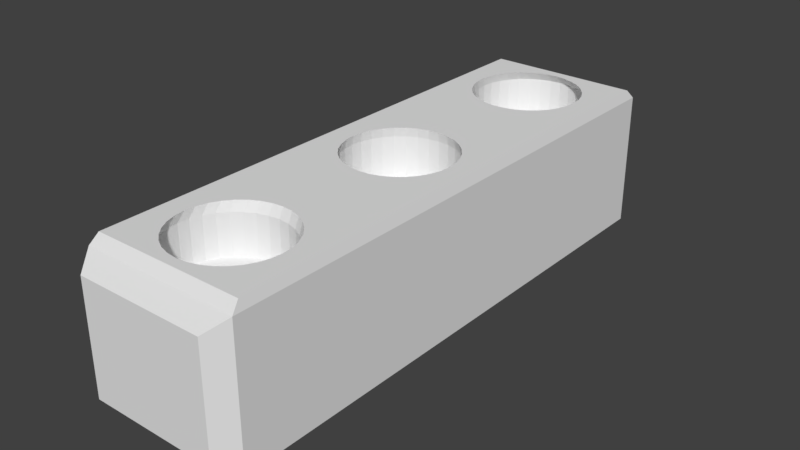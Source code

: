 # Source: energybox.blend  (saved by Blender 2.78.0; exported with 4.5.12 LTS)
import bpy
from mathutils import Matrix  # noqa: F401  (used for matrix-valued properties, if any)

bpy.ops.wm.read_factory_settings(use_empty=True)
scene = bpy.context.scene
scene.name = 'Scene'

# ---- collections
col_collection_1 = bpy.data.collections.new('Collection 1'); scene.collection.children.link(col_collection_1)

# ---- world
world_world = bpy.data.worlds.new('World'); scene.world = world_world
world_world.color = (0.05088, 0.05088, 0.05088)
world_world.use_sun_shadow = False
world_world.sun_shadow_jitter_overblur = 0.0
world_world.cycles.sampling_method = 'MANUAL'

# ---- meshes
me_cube_001 = bpy.data.meshes.new('Cube.001')
me_cube_001.from_pydata([(0.0, -0.5464, 0.3953), (0.1387, -0.5504, 0.3953), (0.272, -0.5622, 0.3953), (0.3949, -0.5814, 0.3953), (0.5027, -0.6072, 0.3953), (0.5911, -0.6387, 0.3953), (0.6568, -0.6746, 0.3953), (0.6972, -0.7136, 0.3953), (0.7109, -0.7541, 0.3953), (0.6972, -0.7946, 0.3953), (0.6568, -0.8336, 0.3953), (0.5911, -0.8695, 0.3953), (0.5027, -0.901, 0.3953), (0.3949, -0.9268, 0.3953), (0.272, -0.946, 0.3953), (0.1387, -0.9578, 0.3953), (-2.316e-07, -0.9618, 0.3953), (-0.1387, -0.9578, 0.3953), (-0.272, -0.946, 0.3953), (-0.3949, -0.9268, 0.3953), (-0.5027, -0.901, 0.3953), (-0.5911, -0.8695, 0.3953), (-0.6568, -0.8336, 0.3953), (-0.6972, -0.7946, 0.3953), (-0.7109, -0.7541, 0.3953), (-0.6972, -0.7136, 0.3953), (-0.6568, -0.6746, 0.3953), (-0.5911, -0.6387, 0.3953), (-0.5027, -0.6072, 0.3953), (-0.3949, -0.5814, 0.3953), (-0.272, -0.5622, 0.3953), (-0.1387, -0.5504, 0.3953), (0.0, 0.9618, 0.3953), (0.1387, 0.9578, 0.3953), (0.272, 0.946, 0.3953), (0.3949, 0.9268, 0.3953), (0.5027, 0.901, 0.3953), (0.5911, 0.8695, 0.3953), (0.6568, 0.8336, 0.3953), (0.6972, 0.7946, 0.3953), (0.7109, 0.7541, 0.3953), (0.6972, 0.7136, 0.3953), (0.6568, 0.6746, 0.3953), (0.5911, 0.6387, 0.3953), (0.5027, 0.6072, 0.3953), (0.3949, 0.5814, 0.3953), (0.272, 0.5622, 0.3953), (0.1387, 0.5504, 0.3953), (-2.316e-07, 0.5464, 0.3953), (-0.1387, 0.5504, 0.3953), (-0.272, 0.5622, 0.3953), (-0.3949, 0.5814, 0.3953), (-0.5027, 0.6072, 0.3953), (-0.5911, 0.6387, 0.3953), (-0.6568, 0.6746, 0.3953), (-0.6972, 0.7136, 0.3953), (-0.7109, 0.7541, 0.3953), (-0.6972, 0.7946, 0.3953), (-0.6568, 0.8336, 0.3953), (-0.5911, 0.8695, 0.3953), (-0.5027, 0.901, 0.3953), (-0.3949, 0.9268, 0.3953), (-0.272, 0.946, 0.3953), (-0.1387, 0.9578, 0.3953), (0.0, 0.2077, 0.3953), (0.1387, 0.2037, 0.3953), (0.272, 0.1919, 0.3953), (0.3949, 0.1727, 0.3953), (0.5027, 0.1469, 0.3953), (0.5911, 0.1154, 0.3953), (0.6568, 0.0795, 0.3953), (0.6972, 0.04053, 0.3953), (0.7109, 1.568e-08, 0.3953), (0.6972, -0.04053, 0.3953), (0.6568, -0.0795, 0.3953), (0.5911, -0.1154, 0.3953), (0.5027, -0.1469, 0.3953), (0.3949, -0.1727, 0.3953), (0.272, -0.1919, 0.3953), (0.1387, -0.2037, 0.3953), (-2.316e-07, -0.2077, 0.3953), (-0.1387, -0.2037, 0.3953), (-0.272, -0.1919, 0.3953), (-0.3949, -0.1727, 0.3953), (-0.5027, -0.1469, 0.3953), (-0.5911, -0.1154, 0.3953), (-0.6568, -0.0795, 0.3953), (-0.6972, -0.04053, 0.3953), (-0.7109, 2.006e-07, 0.3953), (-0.6972, 0.04053, 0.3953), (-0.6568, 0.0795, 0.3953), (-0.5911, 0.1154, 0.3953), (-0.5027, 0.1469, 0.3953), (-0.3949, 0.1727, 0.3953), (-0.272, 0.1919, 0.3953), (-0.1387, 0.2037, 0.3953), (-1.0, -1.0, -1.0), (-1.0, -1.0, 1.0), (-1.0, 1.0, -1.0), (-1.0, 1.0, 1.0), (1.0, -1.0, -1.0), (1.0, -1.0, 1.0), (1.0, 1.0, -1.0), (1.0, 1.0, 1.0), (0.5911, -0.1154, 1.0), (0.0, 0.2077, 1.0), (-0.1387, 0.2037, 1.0), (-0.272, 0.1919, 1.0), (-0.6568, -0.0795, 1.0), (-0.5911, -0.1154, 1.0), (-0.6972, -0.04053, 1.0), (-0.5027, -0.1469, 1.0), (-0.1387, -0.2037, 1.0), (-2.316e-07, -0.2077, 1.0), (-0.272, -0.1919, 1.0), (0.6972, 0.04053, 1.0), (0.3949, 0.1727, 1.0), (0.7109, 1.568e-08, 1.0), (0.6568, 0.0795, 1.0), (0.1387, -0.2037, 1.0), (-0.5027, 0.1469, 1.0), (-0.3949, 0.1727, 1.0), (-0.5911, 0.1154, 1.0), (0.6972, -0.04053, 1.0), (0.3949, -0.1727, 1.0), (0.5027, -0.1469, 1.0), (0.6568, -0.0795, 1.0), (-0.7109, 2.006e-07, 1.0), (-0.3949, -0.1727, 1.0), (-0.6972, 0.04053, 1.0), (0.5027, 0.1469, 1.0), (0.272, -0.1919, 1.0), (0.5911, 0.1154, 1.0), (-0.6568, 0.0795, 1.0), (0.272, 0.1919, 1.0), (0.1387, 0.2037, 1.0), (0.5911, 0.6387, 1.0), (0.0, 0.9618, 1.0), (-0.1387, 0.9578, 1.0), (-0.272, 0.946, 1.0), (-0.6568, 0.6746, 1.0), (-0.5911, 0.6387, 1.0), (-0.6972, 0.7136, 1.0), (-0.5027, 0.6072, 1.0), (-0.1387, 0.5504, 1.0), (-2.316e-07, 0.5464, 1.0), (-0.272, 0.5622, 1.0), (0.6972, 0.7946, 1.0), (0.3949, 0.9268, 1.0), (0.7109, 0.7541, 1.0), (0.6568, 0.8336, 1.0), (0.1387, 0.5504, 1.0), (-0.5027, 0.901, 1.0), (-0.3949, 0.9268, 1.0), (-0.5911, 0.8695, 1.0), (0.6972, 0.7136, 1.0), (0.3949, 0.5814, 1.0), (0.5027, 0.6072, 1.0), (0.6568, 0.6746, 1.0), (-0.7109, 0.7541, 1.0), (-0.3949, 0.5814, 1.0), (-0.6972, 0.7946, 1.0), (0.5027, 0.901, 1.0), (0.272, 0.5622, 1.0), (0.5911, 0.8695, 1.0), (-0.6568, 0.8336, 1.0), (0.272, 0.946, 1.0), (0.1387, 0.9578, 1.0), (0.5911, -0.8695, 1.0), (0.0, -0.5464, 1.0), (-0.1387, -0.5504, 1.0), (-0.272, -0.5622, 1.0), (-0.6568, -0.8336, 1.0), (-0.5911, -0.8695, 1.0), (-0.6972, -0.7946, 1.0), (-0.5027, -0.901, 1.0), (-0.1387, -0.9578, 1.0), (-2.316e-07, -0.9618, 1.0), (-0.272, -0.946, 1.0), (0.6972, -0.7136, 1.0), (0.3949, -0.5814, 1.0), (0.7109, -0.7541, 1.0), (0.6568, -0.6746, 1.0), (0.1387, -0.9578, 1.0), (-0.5027, -0.6072, 1.0), (-0.3949, -0.5814, 1.0), (-0.5911, -0.6387, 1.0), (0.6972, -0.7946, 1.0), (0.3949, -0.9268, 1.0), (0.5027, -0.901, 1.0), (0.6568, -0.8336, 1.0), (-0.7109, -0.7541, 1.0), (-0.3949, -0.9268, 1.0), (-0.6972, -0.7136, 1.0), (0.5027, -0.6072, 1.0), (0.272, -0.946, 1.0), (0.5911, -0.6387, 1.0), (-0.6568, -0.6746, 1.0), (0.272, -0.5622, 1.0), (0.1387, -0.5504, 1.0), (-0.8224, -1.072, -0.8224), (-0.8224, -1.072, 0.8224), (0.8224, -1.072, -0.8224), (0.8224, -1.072, 0.8224), (-0.8465, 1.073, -0.8465), (-0.8465, 1.073, 0.8465), (0.8465, 1.073, -0.8465), (0.8465, 1.073, 0.8465), (-0.9681, -0.9681, 1.138), (-0.9681, 0.9681, 1.138), (0.9681, 0.9681, 1.138), (0.9681, -0.9681, 1.138), (0.6358, -0.07696, 1.138), (0.5722, -0.1117, 1.138), (-0.1343, 0.1972, 1.138), (1.828e-09, 0.2011, 1.138), (-0.2634, 0.1858, 1.138), (-0.5722, -0.1117, 1.138), (-0.6358, -0.07696, 1.138), (-0.4866, -0.1422, 1.138), (-0.675, -0.03923, 1.138), (-0.3823, -0.1672, 1.138), (-2.224e-07, -0.2011, 1.138), (-0.1343, -0.1972, 1.138), (-0.2634, -0.1858, 1.138), (0.6358, 0.07696, 1.138), (0.675, 0.03923, 1.138), (0.2634, 0.1858, 1.138), (0.3823, 0.1672, 1.138), (0.6882, 1.634e-08, 1.138), (0.5722, 0.1117, 1.138), (-0.4866, 0.1422, 1.138), (-0.3823, 0.1672, 1.138), (0.1343, -0.1972, 1.138), (-0.5722, 0.1117, 1.138), (0.675, -0.03923, 1.138), (0.4866, -0.1422, 1.138), (0.3823, -0.1672, 1.138), (-0.6882, 1.953e-07, 1.138), (-0.675, 0.03923, 1.138), (0.4866, 0.1422, 1.138), (0.2634, -0.1858, 1.138), (-0.6358, 0.07696, 1.138), (0.1343, 0.1972, 1.138), (0.6358, 0.6531, 1.138), (0.5722, 0.6183, 1.138), (-0.1343, 0.9272, 1.138), (1.828e-09, 0.9311, 1.138), (-0.2634, 0.9158, 1.138), (-0.5722, 0.6183, 1.138), (-0.6358, 0.6531, 1.138), (-0.4866, 0.5878, 1.138), (-0.675, 0.6908, 1.138), (-0.3823, 0.5628, 1.138), (-2.224e-07, 0.5289, 1.138), (-0.1343, 0.5328, 1.138), (-0.2634, 0.5442, 1.138), (0.675, 0.7692, 1.138), (0.6882, 0.73, 1.138), (0.3823, 0.8972, 1.138), (0.4866, 0.8722, 1.138), (0.2634, 0.9158, 1.138), (0.5722, 0.8417, 1.138), (0.6358, 0.807, 1.138), (-0.4866, 0.8722, 1.138), (-0.3823, 0.8972, 1.138), (0.1343, 0.5328, 1.138), (-0.5722, 0.8417, 1.138), (0.675, 0.6908, 1.138), (0.3823, 0.5628, 1.138), (0.4866, 0.5878, 1.138), (-0.6882, 0.73, 1.138), (-0.675, 0.7692, 1.138), (0.2634, 0.5442, 1.138), (-0.6358, 0.807, 1.138), (0.1343, 0.9272, 1.138), (0.6358, -0.807, 1.138), (0.5722, -0.8417, 1.138), (-0.1343, -0.5328, 1.138), (1.828e-09, -0.5289, 1.138), (-0.2634, -0.5442, 1.138), (-0.5722, -0.8417, 1.138), (-0.6358, -0.807, 1.138), (-0.4866, -0.8722, 1.138), (-0.675, -0.7692, 1.138), (-0.3823, -0.8972, 1.138), (-2.224e-07, -0.9311, 1.138), (-0.1343, -0.9272, 1.138), (-0.2634, -0.9158, 1.138), (0.6358, -0.6531, 1.138), (0.675, -0.6908, 1.138), (0.2634, -0.5442, 1.138), (0.3823, -0.5628, 1.138), (0.6882, -0.73, 1.138), (0.5722, -0.6183, 1.138), (-0.3823, -0.5628, 1.138), (-0.4866, -0.5878, 1.138), (0.1343, -0.9272, 1.138), (-0.5722, -0.6183, 1.138), (0.675, -0.7692, 1.138), (0.4866, -0.8722, 1.138), (0.3823, -0.8972, 1.138), (-0.6882, -0.73, 1.138), (-0.675, -0.6908, 1.138), (0.4866, -0.5878, 1.138), (0.2634, -0.9158, 1.138), (-0.6358, -0.6531, 1.138), (0.1343, -0.5328, 1.138)], [], [(0, 1, 199, 169), (1, 2, 198, 199), (2, 3, 180, 198), (3, 4, 194, 180), (4, 5, 196, 194), (5, 6, 182, 196), (6, 7, 179, 182), (7, 8, 181, 179), (8, 9, 187, 181), (9, 10, 190, 187), (10, 11, 168, 190), (11, 12, 189, 168), (12, 13, 188, 189), (13, 14, 195, 188), (14, 15, 183, 195), (15, 16, 177, 183), (16, 17, 176, 177), (17, 18, 178, 176), (18, 19, 192, 178), (19, 20, 175, 192), (20, 21, 173, 175), (21, 22, 172, 173), (22, 23, 174, 172), (23, 24, 191, 174), (24, 25, 193, 191), (25, 26, 197, 193), (26, 27, 186, 197), (27, 28, 184, 186), (28, 29, 185, 184), (29, 30, 171, 185), (30, 31, 170, 171), (31, 0, 169, 170), (0, 31, 30, 29, 28, 27, 26, 25, 24, 23, 22, 21, 20, 19, 18, 17, 16, 15, 14, 13, 12, 11, 10, 9, 8, 7, 6, 5, 4, 3, 2, 1), (32, 33, 167, 137), (33, 34, 166, 167), (34, 35, 148, 166), (35, 36, 162, 148), (36, 37, 164, 162), (37, 38, 150, 164), (38, 39, 147, 150), (39, 40, 149, 147), (40, 41, 155, 149), (41, 42, 158, 155), (42, 43, 136, 158), (43, 44, 157, 136), (44, 45, 156, 157), (45, 46, 163, 156), (46, 47, 151, 163), (47, 48, 145, 151), (48, 49, 144, 145), (49, 50, 146, 144), (50, 51, 160, 146), (51, 52, 143, 160), (52, 53, 141, 143), (53, 54, 140, 141), (54, 55, 142, 140), (55, 56, 159, 142), (56, 57, 161, 159), (57, 58, 165, 161), (58, 59, 154, 165), (59, 60, 152, 154), (60, 61, 153, 152), (61, 62, 139, 153), (62, 63, 138, 139), (63, 32, 137, 138), (32, 63, 62, 61, 60, 59, 58, 57, 56, 55, 54, 53, 52, 51, 50, 49, 48, 47, 46, 45, 44, 43, 42, 41, 40, 39, 38, 37, 36, 35, 34, 33), (64, 65, 135, 105), (65, 66, 134, 135), (66, 67, 116, 134), (67, 68, 130, 116), (68, 69, 132, 130), (69, 70, 118, 132), (70, 71, 115, 118), (71, 72, 117, 115), (72, 73, 123, 117), (73, 74, 126, 123), (74, 75, 104, 126), (75, 76, 125, 104), (76, 77, 124, 125), (77, 78, 131, 124), (78, 79, 119, 131), (79, 80, 113, 119), (80, 81, 112, 113), (81, 82, 114, 112), (82, 83, 128, 114), (83, 84, 111, 128), (84, 85, 109, 111), (85, 86, 108, 109), (86, 87, 110, 108), (87, 88, 127, 110), (88, 89, 129, 127), (89, 90, 133, 129), (90, 91, 122, 133), (91, 92, 120, 122), (92, 93, 121, 120), (93, 94, 107, 121), (94, 95, 106, 107), (95, 64, 105, 106), (64, 95, 94, 93, 92, 91, 90, 89, 88, 87, 86, 85, 84, 83, 82, 81, 80, 79, 78, 77, 76, 75, 74, 73, 72, 71, 70, 69, 68, 67, 66, 65), (96, 97, 99, 98), (103, 102, 206, 207), (102, 103, 101, 100), (96, 100, 202, 200), (98, 102, 100, 96), (114, 128, 221, 224), (173, 172, 282, 281), (121, 107, 216, 232), (171, 170, 278, 280), (202, 203, 201, 200), (101, 97, 201, 203), (100, 101, 203, 202), (97, 96, 200, 201), (204, 205, 207, 206), (102, 98, 204, 206), (99, 103, 207, 205), (98, 99, 205, 204), (210, 229, 235, 212, 213, 236, 237, 241, 233, 222, 223, 224, 221, 219, 217, 218, 220, 238, 209, 208, 302, 303, 306, 298, 296, 295, 280, 278, 279, 307, 291, 292, 304, 294, 289, 290, 293, 211), (209, 238, 239, 242, 234, 231, 232, 216, 214, 215, 243, 227, 228, 240, 230, 225, 226, 229, 210, 258, 268, 244, 245, 270, 269, 273, 266, 254, 255, 256, 253, 251, 249, 250, 252, 271), (271, 272, 274, 267, 264, 265, 248, 246, 247, 275, 261, 259, 260, 262, 263, 257, 258, 210, 209), (211, 293, 299, 276, 277, 300, 301, 305, 297, 286, 287, 288, 285, 283, 281, 282, 284, 302, 208), (175, 173, 281, 283), (127, 129, 239, 238), (172, 174, 284, 282), (116, 130, 240, 228), (192, 175, 283, 285), (124, 131, 241, 237), (177, 176, 287, 286), (130, 132, 230, 240), (176, 178, 288, 287), (131, 119, 233, 241), (182, 179, 290, 289), (133, 122, 234, 242), (198, 180, 292, 291), (135, 134, 227, 243), (179, 181, 293, 290), (129, 133, 242, 239), (196, 182, 289, 294), (105, 135, 243, 215), (184, 185, 295, 296), (183, 177, 286, 297), (186, 184, 296, 298), (181, 187, 299, 293), (158, 136, 245, 244), (189, 188, 301, 300), (138, 137, 247, 246), (187, 190, 276, 299), (139, 138, 246, 248), (168, 189, 300, 277), (141, 140, 250, 249), (174, 191, 302, 284), (143, 141, 249, 251), (185, 171, 280, 295), (140, 142, 252, 250), (178, 192, 285, 288), (160, 143, 251, 253), (99, 97, 208, 209), (191, 193, 303, 302), (145, 144, 255, 254), (180, 194, 304, 292), (144, 146, 256, 255), (188, 195, 305, 301), (147, 149, 258, 257), (103, 99, 209, 210), (194, 196, 294, 304), (148, 162, 260, 259), (195, 183, 297, 305), (166, 148, 259, 261), (197, 186, 298, 306), (164, 150, 263, 262), (101, 103, 210, 211), (199, 198, 291, 307), (150, 147, 257, 263), (193, 197, 306, 303), (152, 153, 265, 264), (169, 199, 307, 279), (151, 145, 254, 266), (97, 101, 211, 208), (154, 152, 264, 267), (126, 104, 213, 212), (149, 155, 268, 258), (106, 105, 215, 214), (157, 156, 269, 270), (107, 106, 214, 216), (155, 158, 244, 268), (109, 108, 218, 217), (136, 157, 270, 245), (111, 109, 217, 219), (142, 159, 271, 252), (108, 110, 220, 218), (153, 139, 248, 265), (128, 111, 219, 221), (146, 160, 253, 256), (113, 112, 223, 222), (159, 161, 272, 271), (112, 114, 224, 223), (162, 164, 262, 260), (118, 115, 226, 225), (156, 163, 273, 269), (134, 116, 228, 227), (163, 151, 266, 273), (115, 117, 229, 226), (165, 154, 267, 274), (132, 118, 225, 230), (167, 166, 261, 275), (120, 121, 232, 231), (161, 165, 274, 272), (119, 113, 222, 233), (137, 167, 275, 247), (122, 120, 231, 234), (117, 123, 235, 229), (125, 124, 237, 236), (123, 126, 212, 235), (190, 168, 277, 276), (104, 125, 236, 213), (170, 169, 279, 278), (110, 127, 238, 220)])
me_cube_001.use_remesh_preserve_volume = False
me_cube_001.use_remesh_preserve_attributes = False
me_cube_001.use_mirror_vertex_groups = False
me_cube_001.update()

# ---- objects
ob_cube = bpy.data.objects.new('Cube', me_cube_001)

# ---- transforms, parenting, visibility, modifiers, constraints
ob_cube.location = (0.0, 0.0, 0.0)
ob_cube.scale = (1.163, 3.978, 1.0)
ob_cube.lineart.crease_threshold = 0.0

# ---- collection membership
col_collection_1.objects.link(ob_cube)

# ---- scene / render settings (as saved in the file)
scene.frame_start = 1; scene.frame_end = 250; scene.frame_set(1)
scene.render.engine = 'BLENDER_EEVEE_NEXT'
scene.render.resolution_percentage = 50
scene.render.dither_intensity = 0.0
scene.cycles.use_denoising = False
scene.cycles.samples = 128
scene.cycles.sampling_pattern = 'TABULATED_SOBOL'
scene.cycles.light_sampling_threshold = 0.0
scene.cycles.use_adaptive_sampling = False
scene.cycles.use_light_tree = False
scene.cycles.blur_glossy = 0.0
scene.cycles.sample_clamp_indirect = 0.0
scene.view_settings.view_transform = 'Standard'
bpy.context.view_layer.update()

# ---- added for rendering (the .blend has no active camera and no usable light): camera, sun
cam_auto = bpy.data.cameras.new('AutoCamera')
cam_auto.lens = 50.0
cam_auto.sensor_width = 36.0
cam_auto.clip_end = 1000.0
ob_auto_camera = bpy.data.objects.new('AutoCamera', cam_auto)
scene.collection.objects.link(ob_auto_camera)
ob_auto_camera.location = (8.41888, -10.099, 6.80392)
ob_auto_camera.rotation_euler = (1.09748, -7.21219e-08, 0.694738)
scene.camera = ob_auto_camera
light_auto_sun = bpy.data.lights.new('AutoSun', 'SUN')
light_auto_sun.energy = 3.0
light_auto_sun.angle = 0.0523599
ob_auto_sun = bpy.data.objects.new('AutoSun', light_auto_sun)
scene.collection.objects.link(ob_auto_sun)
ob_auto_sun.rotation_euler = (0.872665, 0.174533, 0.523599)
bpy.context.view_layer.update()
